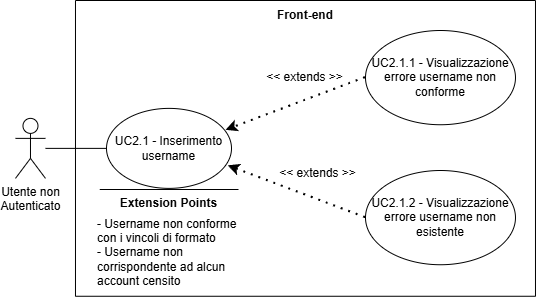

The diagram above was exported from draw.io. Its source (the exported page's mxGraphModel, read from the mxfile embedded in the PNG):
<mxGraphModel dx="-15" dy="-1494" grid="1" gridSize="10" guides="1" tooltips="1" connect="1" arrows="1" fold="1" page="1" pageScale="1" pageWidth="827" pageHeight="1169" math="0" shadow="0">
  <root>
    <mxCell id="0" />
    <mxCell id="1" parent="0" />
    <mxCell id="qGx3xl6PBqD7PQUQqubQ-76" parent="1" style="swimlane;startSize=0;" value="" vertex="1">
      <mxGeometry height="295.76" width="460" x="1799.98" y="2550" as="geometry">
        <mxRectangle height="40" width="50" x="270" y="110" as="alternateBounds" />
      </mxGeometry>
    </mxCell>
    <mxCell id="qGx3xl6PBqD7PQUQqubQ-78" parent="qGx3xl6PBqD7PQUQqubQ-76" style="ellipse;whiteSpace=wrap;html=1;" value="UC2.1.1 - Visualizzazione errore username non conforme" vertex="1">
      <mxGeometry height="94.24" width="149.98" x="290.02" y="30" as="geometry" />
    </mxCell>
    <mxCell id="qGx3xl6PBqD7PQUQqubQ-79" edge="1" parent="qGx3xl6PBqD7PQUQqubQ-76" source="qGx3xl6PBqD7PQUQqubQ-78" style="endArrow=classic;dashed=1;html=1;dashPattern=1 3;strokeWidth=2;rounded=0;entryX=0.956;entryY=0.274;entryDx=0;entryDy=0;exitX=0;exitY=0.5;exitDx=0;exitDy=0;strokeColor=default;curved=0;endFill=1;endSize=6;entryPerimeter=0;" target="qGx3xl6PBqD7PQUQqubQ-77" value="">
      <mxGeometry height="50" relative="1" width="50" as="geometry">
        <mxPoint x="130" y="300" as="sourcePoint" />
        <mxPoint x="180" y="250" as="targetPoint" />
      </mxGeometry>
    </mxCell>
    <mxCell id="qGx3xl6PBqD7PQUQqubQ-80" parent="qGx3xl6PBqD7PQUQqubQ-76" style="text;html=1;whiteSpace=wrap;strokeColor=none;fillColor=none;align=center;verticalAlign=middle;rounded=0;" value="&lt;div&gt;&amp;lt;&amp;lt; extends &amp;gt;&amp;gt;&lt;/div&gt;" vertex="1">
      <mxGeometry height="30" width="95" x="182.5" y="62.12" as="geometry" />
    </mxCell>
    <mxCell id="qGx3xl6PBqD7PQUQqubQ-84" parent="qGx3xl6PBqD7PQUQqubQ-76" style="text;html=1;whiteSpace=wrap;strokeColor=none;fillColor=none;align=center;verticalAlign=middle;rounded=0;perimeterSpacing=1;fontStyle=1" value="Front-end" vertex="1">
      <mxGeometry height="30" width="60" x="200" as="geometry" />
    </mxCell>
    <mxCell id="qGx3xl6PBqD7PQUQqubQ-77" parent="qGx3xl6PBqD7PQUQqubQ-76" style="ellipse;whiteSpace=wrap;html=1;" value="&lt;div&gt;UC2.1 - Inserimento username&lt;/div&gt;" vertex="1">
      <mxGeometry height="80" width="125" x="31.02" y="107.88" as="geometry" />
    </mxCell>
    <mxCell id="qGx3xl6PBqD7PQUQqubQ-86" parent="qGx3xl6PBqD7PQUQqubQ-76" style="ellipse;whiteSpace=wrap;html=1;" value="UC2.1.2 - Visualizzazione errore username non esistente" vertex="1">
      <mxGeometry height="94.24" width="149.98" x="290.02" y="170" as="geometry" />
    </mxCell>
    <mxCell id="qGx3xl6PBqD7PQUQqubQ-87" edge="1" parent="qGx3xl6PBqD7PQUQqubQ-76" source="qGx3xl6PBqD7PQUQqubQ-86" style="endArrow=classic;dashed=1;html=1;dashPattern=1 3;strokeWidth=2;rounded=0;entryX=0.974;entryY=0.718;entryDx=0;entryDy=0;exitX=0;exitY=0.5;exitDx=0;exitDy=0;strokeColor=default;curved=0;endFill=1;endSize=6;entryPerimeter=0;" target="qGx3xl6PBqD7PQUQqubQ-77" value="">
      <mxGeometry height="50" relative="1" width="50" as="geometry">
        <mxPoint x="384.02" y="367" as="sourcePoint" />
        <mxPoint x="250.01999999999998" y="438" as="targetPoint" />
      </mxGeometry>
    </mxCell>
    <mxCell id="qGx3xl6PBqD7PQUQqubQ-88" parent="qGx3xl6PBqD7PQUQqubQ-76" style="text;html=1;whiteSpace=wrap;strokeColor=none;fillColor=none;align=center;verticalAlign=middle;rounded=0;" value="&lt;div&gt;&amp;lt;&amp;lt; extends &amp;gt;&amp;gt;&lt;/div&gt;" vertex="1">
      <mxGeometry height="30" width="95" x="195.02" y="157.88" as="geometry" />
    </mxCell>
    <mxCell id="qGx3xl6PBqD7PQUQqubQ-75" parent="1" style="shape=umlActor;verticalLabelPosition=bottom;verticalAlign=top;html=1;outlineConnect=0;" value="&lt;div&gt;Utente&amp;nbsp;&lt;span style=&quot;background-color: transparent; color: light-dark(rgb(0, 0, 0), rgb(255, 255, 255));&quot;&gt;non&lt;/span&gt;&lt;/div&gt;&lt;div&gt;&lt;span style=&quot;background-color: transparent; color: light-dark(rgb(0, 0, 0), rgb(255, 255, 255));&quot;&gt;Autenticato&lt;/span&gt;&lt;/div&gt;" vertex="1">
      <mxGeometry height="60" width="30" x="1739.9840574434827" y="2667.883048531669" as="geometry" />
    </mxCell>
    <mxCell id="qGx3xl6PBqD7PQUQqubQ-85" edge="1" parent="1" source="qGx3xl6PBqD7PQUQqubQ-75" style="endArrow=none;html=1;rounded=0;entryX=0;entryY=0.5;entryDx=0;entryDy=0;" target="qGx3xl6PBqD7PQUQqubQ-77" value="">
      <mxGeometry height="50" relative="1" width="50" as="geometry">
        <mxPoint x="1839.9840574434827" y="2894.2430485316686" as="sourcePoint" />
        <mxPoint x="1889.9840574434827" y="2844.2430485316686" as="targetPoint" />
      </mxGeometry>
    </mxCell>
    <mxCell id="qGx3xl6PBqD7PQUQqubQ-81" edge="1" parent="1" style="endArrow=none;html=1;rounded=0;" value="">
      <mxGeometry height="50" relative="1" width="50" as="geometry">
        <mxPoint x="1963" y="2739" as="sourcePoint" />
        <mxPoint x="1824.25" y="2739" as="targetPoint" />
      </mxGeometry>
    </mxCell>
    <mxCell id="qGx3xl6PBqD7PQUQqubQ-82" parent="1" style="text;html=1;whiteSpace=wrap;strokeColor=none;fillColor=none;align=center;verticalAlign=middle;rounded=0;strokeWidth=5;" value="&lt;b&gt;Extension Points&lt;/b&gt;" vertex="1">
      <mxGeometry height="30" width="115" x="1836" y="2738" as="geometry" />
    </mxCell>
    <mxCell id="qGx3xl6PBqD7PQUQqubQ-83" parent="1" style="text;html=1;whiteSpace=wrap;strokeColor=none;fillColor=none;align=left;verticalAlign=middle;rounded=0;" value="&lt;div align=&quot;left&quot;&gt;- Username non conforme con i vincoli di formato&lt;/div&gt;&lt;div align=&quot;left&quot;&gt;- Username non corrispondente ad alcun account censito&lt;/div&gt;" vertex="1">
      <mxGeometry height="90" width="147" x="1820" y="2756.88" as="geometry" />
    </mxCell>
  </root>
</mxGraphModel>